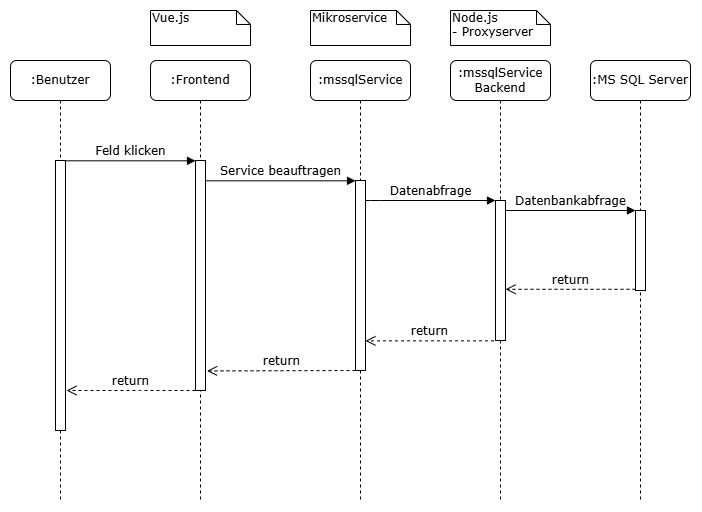

The diagram above was exported from draw.io. Its source (the exported page's mxGraphModel, read from the mxfile embedded in the PNG):
<mxGraphModel dx="608" dy="619" grid="1" gridSize="10" guides="1" tooltips="1" connect="1" arrows="1" fold="1" page="1" pageScale="1" pageWidth="1100" pageHeight="850" background="none" math="0" shadow="0">
  <root>
    <mxCell id="0" />
    <mxCell id="1" parent="0" />
    <mxCell id="7baba1c4bc27f4b0-2" value=":Frontend" style="shape=umlLifeline;perimeter=lifelinePerimeter;whiteSpace=wrap;html=1;container=1;collapsible=0;recursiveResize=0;outlineConnect=0;rounded=1;shadow=0;comic=0;labelBackgroundColor=none;strokeWidth=1;fontFamily=Verdana;fontSize=12;align=center;" parent="1" vertex="1">
      <mxGeometry x="240" y="80" width="100" height="440" as="geometry" />
    </mxCell>
    <mxCell id="7baba1c4bc27f4b0-10" value="" style="html=1;points=[];perimeter=orthogonalPerimeter;rounded=0;shadow=0;comic=0;labelBackgroundColor=none;strokeWidth=1;fontFamily=Verdana;fontSize=12;align=center;" parent="7baba1c4bc27f4b0-2" vertex="1">
      <mxGeometry x="45" y="100" width="10" height="230" as="geometry" />
    </mxCell>
    <mxCell id="-pzwv1sl4zwO-RAvrMAy-6" value="return" style="html=1;verticalAlign=bottom;endArrow=open;dashed=1;endSize=8;labelBackgroundColor=none;fontFamily=Verdana;fontSize=12;edgeStyle=elbowEdgeStyle;elbow=vertical;" parent="7baba1c4bc27f4b0-2" edge="1">
      <mxGeometry relative="1" as="geometry">
        <mxPoint x="-84" y="330" as="targetPoint" />
        <Array as="points">
          <mxPoint x="-20" y="330" />
          <mxPoint x="10" y="330" />
        </Array>
        <mxPoint x="45" y="330" as="sourcePoint" />
      </mxGeometry>
    </mxCell>
    <mxCell id="7baba1c4bc27f4b0-3" value=":mssqlService" style="shape=umlLifeline;perimeter=lifelinePerimeter;whiteSpace=wrap;html=1;container=1;collapsible=0;recursiveResize=0;outlineConnect=0;rounded=1;shadow=0;comic=0;labelBackgroundColor=none;strokeWidth=1;fontFamily=Verdana;fontSize=12;align=center;" parent="1" vertex="1">
      <mxGeometry x="400" y="80" width="100" height="440" as="geometry" />
    </mxCell>
    <mxCell id="7baba1c4bc27f4b0-13" value="" style="html=1;points=[];perimeter=orthogonalPerimeter;rounded=0;shadow=0;comic=0;labelBackgroundColor=none;strokeWidth=1;fontFamily=Verdana;fontSize=12;align=center;" parent="7baba1c4bc27f4b0-3" vertex="1">
      <mxGeometry x="45" y="120" width="10" height="190" as="geometry" />
    </mxCell>
    <mxCell id="-pzwv1sl4zwO-RAvrMAy-4" value="return" style="html=1;verticalAlign=bottom;endArrow=open;dashed=1;endSize=8;labelBackgroundColor=none;fontFamily=Verdana;fontSize=12;edgeStyle=elbowEdgeStyle;elbow=vertical;entryX=1.011;entryY=0.298;entryDx=0;entryDy=0;entryPerimeter=0;exitX=-0.14;exitY=0.634;exitDx=0;exitDy=0;exitPerimeter=0;" parent="7baba1c4bc27f4b0-3" edge="1">
      <mxGeometry relative="1" as="geometry">
        <mxPoint x="54.999999999999886" y="280" as="targetPoint" />
        <Array as="points">
          <mxPoint x="129.89" y="280.4" />
          <mxPoint x="159.89" y="280.4" />
        </Array>
        <mxPoint x="183.4899999999999" y="280.38" as="sourcePoint" />
      </mxGeometry>
    </mxCell>
    <mxCell id="-pzwv1sl4zwO-RAvrMAy-7" value="return" style="html=1;verticalAlign=bottom;endArrow=open;dashed=1;endSize=8;labelBackgroundColor=none;fontFamily=Verdana;fontSize=12;edgeStyle=elbowEdgeStyle;elbow=vertical;exitX=0.097;exitY=0.298;exitDx=0;exitDy=0;exitPerimeter=0;entryX=1.156;entryY=0.915;entryDx=0;entryDy=0;entryPerimeter=0;" parent="7baba1c4bc27f4b0-3" edge="1" target="7baba1c4bc27f4b0-10">
      <mxGeometry relative="1" as="geometry">
        <mxPoint x="-100" y="310" as="targetPoint" />
        <Array as="points">
          <mxPoint x="-15.970000000000027" y="310.41999999999996" />
          <mxPoint x="14.029999999999973" y="310.41999999999996" />
        </Array>
        <mxPoint x="45" y="310.02" as="sourcePoint" />
      </mxGeometry>
    </mxCell>
    <mxCell id="7baba1c4bc27f4b0-4" value=":mssqlService&lt;div&gt;Backend&lt;br&gt;&lt;/div&gt;" style="shape=umlLifeline;perimeter=lifelinePerimeter;whiteSpace=wrap;html=1;container=1;collapsible=0;recursiveResize=0;outlineConnect=0;rounded=1;shadow=0;comic=0;labelBackgroundColor=none;strokeWidth=1;fontFamily=Verdana;fontSize=12;align=center;" parent="1" vertex="1">
      <mxGeometry x="540" y="80" width="100" height="440" as="geometry" />
    </mxCell>
    <mxCell id="7baba1c4bc27f4b0-5" value=":MS SQL Server" style="shape=umlLifeline;perimeter=lifelinePerimeter;whiteSpace=wrap;html=1;container=1;collapsible=0;recursiveResize=0;outlineConnect=0;rounded=1;shadow=0;comic=0;labelBackgroundColor=none;strokeWidth=1;fontFamily=Verdana;fontSize=12;align=center;" parent="1" vertex="1">
      <mxGeometry x="680" y="80" width="100" height="440" as="geometry" />
    </mxCell>
    <mxCell id="7baba1c4bc27f4b0-8" value=":Benutzer" style="shape=umlLifeline;perimeter=lifelinePerimeter;whiteSpace=wrap;html=1;container=1;collapsible=0;recursiveResize=0;outlineConnect=0;rounded=1;shadow=0;comic=0;labelBackgroundColor=none;strokeWidth=1;fontFamily=Verdana;fontSize=12;align=center;" parent="1" vertex="1">
      <mxGeometry x="100" y="80" width="100" height="440" as="geometry" />
    </mxCell>
    <mxCell id="7baba1c4bc27f4b0-9" value="" style="html=1;points=[];perimeter=orthogonalPerimeter;rounded=0;shadow=0;comic=0;labelBackgroundColor=none;strokeWidth=1;fontFamily=Verdana;fontSize=12;align=center;" parent="7baba1c4bc27f4b0-8" vertex="1">
      <mxGeometry x="45" y="100" width="10" height="270" as="geometry" />
    </mxCell>
    <mxCell id="7baba1c4bc27f4b0-16" value="" style="html=1;points=[];perimeter=orthogonalPerimeter;rounded=0;shadow=0;comic=0;labelBackgroundColor=none;strokeWidth=1;fontFamily=Verdana;fontSize=12;align=center;" parent="1" vertex="1">
      <mxGeometry x="585" y="220" width="10" height="140" as="geometry" />
    </mxCell>
    <mxCell id="7baba1c4bc27f4b0-17" value="Datenabfrage" style="html=1;verticalAlign=bottom;endArrow=block;labelBackgroundColor=none;fontFamily=Verdana;fontSize=12;edgeStyle=elbowEdgeStyle;elbow=vertical;" parent="1" source="7baba1c4bc27f4b0-13" target="7baba1c4bc27f4b0-16" edge="1">
      <mxGeometry relative="1" as="geometry">
        <mxPoint x="510" y="220" as="sourcePoint" />
        <Array as="points">
          <mxPoint x="460" y="220" />
        </Array>
      </mxGeometry>
    </mxCell>
    <mxCell id="7baba1c4bc27f4b0-19" value="" style="html=1;points=[];perimeter=orthogonalPerimeter;rounded=0;shadow=0;comic=0;labelBackgroundColor=none;strokeWidth=1;fontFamily=Verdana;fontSize=12;align=center;" parent="1" vertex="1">
      <mxGeometry x="725" y="230" width="10" height="80" as="geometry" />
    </mxCell>
    <mxCell id="7baba1c4bc27f4b0-20" value="Datenbankabfrage" style="html=1;verticalAlign=bottom;endArrow=block;entryX=0;entryY=0;labelBackgroundColor=none;fontFamily=Verdana;fontSize=12;edgeStyle=elbowEdgeStyle;elbow=vertical;" parent="1" source="7baba1c4bc27f4b0-16" target="7baba1c4bc27f4b0-19" edge="1">
      <mxGeometry relative="1" as="geometry">
        <mxPoint x="650" y="230" as="sourcePoint" />
      </mxGeometry>
    </mxCell>
    <mxCell id="7baba1c4bc27f4b0-21" value="return" style="html=1;verticalAlign=bottom;endArrow=open;dashed=1;endSize=8;labelBackgroundColor=none;fontFamily=Verdana;fontSize=12;edgeStyle=elbowEdgeStyle;elbow=vertical;" parent="1" edge="1">
      <mxGeometry relative="1" as="geometry">
        <mxPoint x="595" y="308.78" as="targetPoint" />
        <Array as="points">
          <mxPoint x="670" y="308.78" />
          <mxPoint x="700" y="308.78" />
        </Array>
        <mxPoint x="725" y="308.78" as="sourcePoint" />
      </mxGeometry>
    </mxCell>
    <mxCell id="7baba1c4bc27f4b0-11" value="Feld klicken" style="html=1;verticalAlign=bottom;endArrow=block;entryX=0;entryY=0;labelBackgroundColor=none;fontFamily=Verdana;fontSize=12;edgeStyle=elbowEdgeStyle;elbow=vertical;" parent="1" source="7baba1c4bc27f4b0-9" target="7baba1c4bc27f4b0-10" edge="1">
      <mxGeometry relative="1" as="geometry">
        <mxPoint x="220" y="190" as="sourcePoint" />
      </mxGeometry>
    </mxCell>
    <mxCell id="7baba1c4bc27f4b0-14" value="Service beauftragen" style="html=1;verticalAlign=bottom;endArrow=block;entryX=0;entryY=0;labelBackgroundColor=none;fontFamily=Verdana;fontSize=12;edgeStyle=elbowEdgeStyle;elbow=vertical;" parent="1" source="7baba1c4bc27f4b0-10" target="7baba1c4bc27f4b0-13" edge="1">
      <mxGeometry relative="1" as="geometry">
        <mxPoint x="370" y="200" as="sourcePoint" />
      </mxGeometry>
    </mxCell>
    <mxCell id="7baba1c4bc27f4b0-41" value="Vue.js" style="shape=note;whiteSpace=wrap;html=1;size=14;verticalAlign=top;align=left;spacingTop=-6;rounded=0;shadow=0;comic=0;labelBackgroundColor=none;strokeWidth=1;fontFamily=Verdana;fontSize=12" parent="1" vertex="1">
      <mxGeometry x="240" y="30" width="100" height="35" as="geometry" />
    </mxCell>
    <mxCell id="7baba1c4bc27f4b0-42" value="Mikroservice" style="shape=note;whiteSpace=wrap;html=1;size=14;verticalAlign=top;align=left;spacingTop=-6;rounded=0;shadow=0;comic=0;labelBackgroundColor=none;strokeWidth=1;fontFamily=Verdana;fontSize=12" parent="1" vertex="1">
      <mxGeometry x="400" y="30" width="100" height="35" as="geometry" />
    </mxCell>
    <mxCell id="7baba1c4bc27f4b0-43" value="&lt;div style=&quot;&quot;&gt;Node.js&lt;div&gt;- Proxyserver&lt;/div&gt;&lt;/div&gt;" style="shape=note;whiteSpace=wrap;html=1;size=14;verticalAlign=top;align=left;spacingTop=-6;rounded=0;shadow=0;comic=0;labelBackgroundColor=none;strokeWidth=1;fontFamily=Verdana;fontSize=12" parent="1" vertex="1">
      <mxGeometry x="540" y="30" width="100" height="35" as="geometry" />
    </mxCell>
  </root>
</mxGraphModel>